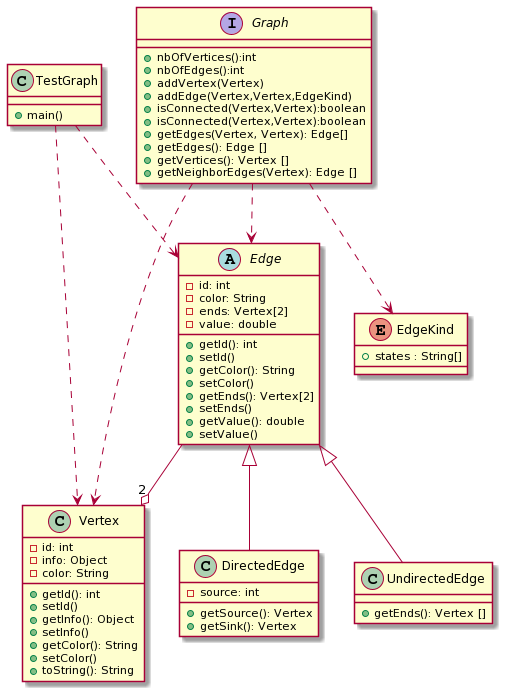

The diagram above was rendered by PlantUML. Its source (embedded in the PNG):
@startuml
class           Vertex{
-id: int
-info: Object
-color: String
+getId(): int
+setId()
+getInfo(): Object
+setInfo()
+getColor(): String
+setColor()
+toString(): String
}
 
class           DirectedEdge extends Edge{
-source: int
+getSource(): Vertex
+getSink(): Vertex
}

class           UndirectedEdge extends Edge{
+getEnds(): Vertex []
}

class           TestGraph{
+main()
}

abstract class           Edge{
-id: int
-color: String
-ends: Vertex[2]
-value: double
+getId(): int
+setId()
+getColor(): String
+setColor()
+getEnds(): Vertex[2]
+setEnds()
+getValue(): double
+setValue()
}
 
interface Graph{
+nbOfVertices():int
+nbOfEdges():int
+addVertex(Vertex)
+addEdge(Vertex,Vertex,EdgeKind)
+isConnected(Vertex,Vertex):boolean
+isConnected(Vertex,Vertex):boolean
+getEdges(Vertex, Vertex): Edge[]
+getEdges(): Edge []
+getVertices(): Vertex []
+getNeighborEdges(Vertex): Edge []
}

enum EdgeKind{
+states : String[]
}

Edge --o "2" Vertex
TestGraph ..> Vertex
TestGraph ..> Edge
Graph ..> EdgeKind
Graph ..> Vertex
Graph ..> Edge
@enduml